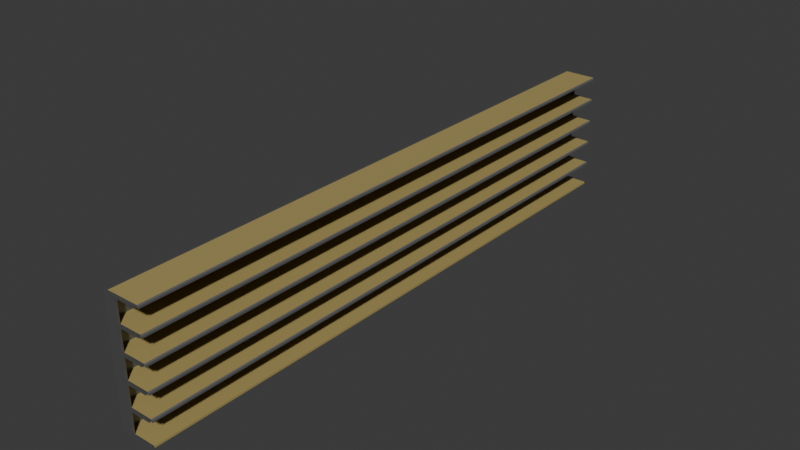 # Source: shelf.blend  (saved by Blender 4.2.66; exported with 4.5.12 LTS)
import bpy
from mathutils import Matrix  # noqa: F401  (used for matrix-valued properties, if any)

bpy.ops.wm.read_factory_settings(use_empty=True)
scene = bpy.context.scene
scene.name = 'Scene'

# ---- collections
col_collection = bpy.data.collections.new('Collection'); scene.collection.children.link(col_collection)

# ---- materials (node trees are filled in below, after node groups)
mat_material_002 = bpy.data.materials.new('Material.002')
mat_metal = bpy.data.materials.new('Metal')
mat_shelfing = bpy.data.materials.new('Shelfing')
mat_pricebar = bpy.data.materials.new('PriceBar')
mat_material_001 = bpy.data.materials.new('Material.001')

# ---- material node trees
mat_material_002.use_nodes = True; mat_material_002.node_tree.nodes.clear()
_N = mat_material_002.node_tree.nodes; _L = mat_material_002.node_tree.links
n0 = _N.new('ShaderNodeBsdfPrincipled'); n0.name = 'Principled BSDF'; n0.location = (10, 300)
n0.inputs[0].default_value = (1.0, 1.0, 1.0, 0.0)
n0.inputs[4].default_value = 0.0
n1 = _N.new('ShaderNodeOutputMaterial'); n1.name = 'Material Output'; n1.location = (300, 300)
_L.new(n0.outputs[0], n1.inputs[0])
n1.is_active_output = True
mat_metal.use_nodes = True; mat_metal.node_tree.nodes.clear()
_N = mat_metal.node_tree.nodes; _L = mat_metal.node_tree.links
n0 = _N.new('ShaderNodeBsdfPrincipled'); n0.name = 'Principled BSDF'; n0.location = (10, 300)
n0.inputs[0].default_value = (0.1986, 0.1986, 0.1986, 1.0)
n0.inputs[1].default_value = 0.6903
n1 = _N.new('ShaderNodeOutputMaterial'); n1.name = 'Material Output'; n1.location = (300, 300)
_L.new(n0.outputs[0], n1.inputs[0])
n1.is_active_output = True
mat_shelfing.use_nodes = True; mat_shelfing.node_tree.nodes.clear()
_N = mat_shelfing.node_tree.nodes; _L = mat_shelfing.node_tree.links
n0 = _N.new('ShaderNodeBsdfPrincipled'); n0.name = 'Principled BSDF'; n0.location = (10, 300)
n0.inputs[0].default_value = (0.4105, 0.3219, 0.1162, 1.0)
n1 = _N.new('ShaderNodeOutputMaterial'); n1.name = 'Material Output'; n1.location = (300, 300)
_L.new(n0.outputs[0], n1.inputs[0])
n1.is_active_output = True
mat_pricebar.use_nodes = True; mat_pricebar.node_tree.nodes.clear()
_N = mat_pricebar.node_tree.nodes; _L = mat_pricebar.node_tree.links
n0 = _N.new('ShaderNodeBsdfPrincipled'); n0.name = 'Principled BSDF'; n0.location = (10, 300)
n0.inputs[0].default_value = (0.1187, 0.1187, 0.1187, 1.0)
n1 = _N.new('ShaderNodeOutputMaterial'); n1.name = 'Material Output'; n1.location = (300, 300)
_L.new(n0.outputs[0], n1.inputs[0])
n1.is_active_output = True
mat_material_001.use_nodes = True; mat_material_001.node_tree.nodes.clear()
_N = mat_material_001.node_tree.nodes; _L = mat_material_001.node_tree.links
n0 = _N.new('ShaderNodeBsdfPrincipled'); n0.name = 'Principled BSDF'; n0.location = (10, 300)
n0.inputs[0].default_value = (1.0, 1.0, 1.0, 0.0)
n0.inputs[4].default_value = 0.0
n1 = _N.new('ShaderNodeOutputMaterial'); n1.name = 'Material Output'; n1.location = (300, 300)
_L.new(n0.outputs[0], n1.inputs[0])
n1.is_active_output = True

# ---- world
world_world = bpy.data.worlds.new('World'); scene.world = world_world
world_world.use_nodes = True; world_world.node_tree.nodes.clear()
_N = world_world.node_tree.nodes; _L = world_world.node_tree.links
n0 = _N.new('ShaderNodeOutputWorld'); n0.name = 'World Output'; n0.location = (300, 300)
n1 = _N.new('ShaderNodeBackground'); n1.name = 'Background'; n1.location = (10, 300)
n1.inputs[0].default_value = (0.05088, 0.05088, 0.05088, 1.0)
_L.new(n1.outputs[0], n0.inputs[0])
n0.is_active_output = True
world_world.color = (0.05088, 0.05088, 0.05088)
world_world.sun_shadow_jitter_overblur = 0.0

# ---- meshes
me_cube_003 = bpy.data.meshes.new('Cube.003')
me_cube_003.from_pydata([(-1.0, -1.0, -1.0), (-1.0, -1.0, 1.028), (-1.0, 1.0, -1.0), (-1.0, 1.0, 1.028), (0.269, -1.0, -1.0), (0.269, -1.0, 1.028), (0.269, 1.0, -1.0), (0.269, 1.0, 1.028)], [], [(0, 1, 3, 2), (2, 3, 7, 6), (6, 7, 5, 4), (4, 5, 1, 0), (2, 6, 4, 0), (7, 3, 1, 5)])
_uv = me_cube_003.uv_layers.new(name='UVMap')
_uv.uv.foreach_set('vector', [0.375, 0.0, 0.625, 0.0, 0.625, 0.25, 0.375, 0.25, 0.375, 0.25, 0.625, 0.25, 0.625, 0.5, 0.375, 0.5, 0.375, 0.5, 0.625, 0.5, 0.625, 0.75, 0.375, 0.75, 0.375, 0.75, 0.625, 0.75, 0.625, 1.0, 0.375, 1.0, 0.125, 0.5, 0.375, 0.5, 0.375, 0.75, 0.125, 0.75, 0.625, 0.5, 0.875, 0.5, 0.875, 0.75, 0.625, 0.75])
me_cube_003.materials.append(mat_material_002)
me_cube_003.update()
me_cube_005 = bpy.data.meshes.new('Cube.005')
me_cube_005.from_pydata([(-1.0, -1.0, -1.0), (-1.0, -1.0, 1.0), (-1.0, 1.0, -1.0), (-1.0, 1.0, 1.0), (1.0, -1.0, -1.0), (1.0, -1.0, 1.0), (1.0, 1.0, -1.0), (1.0, 1.0, 1.0), (-1.0, -1.0, -0.6), (-1.0, -1.0, -0.2), (-1.0, -1.0, 0.2), (-1.0, -1.0, 0.6), (-1.0, 1.0, 0.6), (-1.0, 1.0, 0.2), (-1.0, 1.0, -0.2), (-1.0, 1.0, -0.6), (1.0, 1.0, 0.6), (1.0, 1.0, 0.2), (1.0, 1.0, -0.2), (1.0, 1.0, -0.6), (1.0, -1.0, 0.6), (1.0, -1.0, 0.2), (1.0, -1.0, -0.2), (1.0, -1.0, -0.6), (-1.0, -1.0, 1.033), (-1.0, 1.0, 1.033), (1.0, 1.0, 1.033), (1.0, -1.0, 1.033), (-1.0, -1.0, 0.6333), (-1.0, 1.0, 0.6333), (1.0, 1.0, 0.6333), (1.0, -1.0, 0.6333), (-1.0, -1.0, 0.2333), (-1.0, 1.0, 0.2333), (1.0, 1.0, 0.2333), (1.0, -1.0, 0.2333), (-1.0, -1.0, -0.1667), (-1.0, 1.0, -0.1667), (1.0, 1.0, -0.1667), (1.0, -1.0, -0.1667), (-1.0, -1.0, -0.5667), (-1.0, 1.0, -0.5667), (1.0, 1.0, -0.5667), (1.0, -1.0, -0.5667), (-1.0, 1.0, -0.9667), (1.0, 1.0, -0.9667), (1.0, -1.0, -0.9667), (-1.0, -1.0, -0.9667), (33.0, 1.0, -0.9667), (33.0, 1.0, -1.0), (33.0, -1.0, -1.0), (33.0, 1.0, 1.0), (33.0, -1.0, 1.0), (33.0, -1.0, -0.9667), (33.0, 1.0, 0.6333), (33.0, 1.0, 0.6), (33.0, 1.0, 0.2333), (33.0, 1.0, 0.2), (33.0, 1.0, -0.1667), (33.0, 1.0, -0.2), (33.0, 1.0, -0.5667), (33.0, 1.0, -0.6), (33.0, -1.0, 0.6333), (33.0, -1.0, 0.6), (33.0, -1.0, 0.2333), (33.0, -1.0, 0.2), (33.0, -1.0, -0.1667), (33.0, -1.0, -0.2), (33.0, -1.0, -0.5667), (33.0, -1.0, -0.6), (33.0, 1.0, 1.033), (33.0, -1.0, 1.033), (-1.0, -0.9933, -1.0), (-1.0, -0.9933, 1.0), (1.0, -0.9933, -1.0), (1.0, -0.9933, 1.0), (1.0, -0.9933, -0.6), (1.0, -0.9933, -0.2), (1.0, -0.9933, 0.2), (1.0, -0.9933, 0.6), (-1.0, -0.9933, -0.6), (-1.0, -0.9933, -0.2), (-1.0, -0.9933, 0.2), (-1.0, -0.9933, 0.6), (-1.0, -0.9933, 1.033), (1.0, -0.9933, 1.033), (1.0, -0.9933, 0.6333), (-1.0, -0.9933, 0.6333), (-1.0, -0.9933, 0.2333), (1.0, -0.9933, 0.2333), (-1.0, -0.9933, -0.1667), (1.0, -0.9933, -0.1667), (-1.0, -0.9933, -0.5667), (1.0, -0.9933, -0.5667), (-1.0, -0.9933, -0.9667), (1.0, -0.9933, -0.9667), (33.0, -0.9933, -1.0), (33.0, -0.9933, 1.0), (33.0, -0.9933, -0.6), (33.0, -0.9933, -0.2), (33.0, -0.9933, 0.2), (33.0, -0.9933, 0.6), (33.0, -0.9933, 1.033), (33.0, -0.9933, 0.6333), (33.0, -0.9933, 0.2333), (33.0, -0.9933, -0.1667), (33.0, -0.9933, -0.5667), (33.0, -0.9933, -0.9667), (-1.0, 0.9933, 1.0), (1.0, 0.9933, -1.0), (-1.0, 0.9933, -0.6), (-1.0, 0.9933, -0.2), (-1.0, 0.9933, 0.2), (-1.0, 0.9933, 0.6), (-1.0, 0.9933, 1.033), (-1.0, 0.9933, 0.6333), (-1.0, 0.9933, 0.2333), (-1.0, 0.9933, -0.1667), (-1.0, 0.9933, -0.5667), (-1.0, 0.9933, -0.9667), (33.0, 0.9933, -1.0), (-1.0, 0.9933, -1.0), (1.0, 0.9933, 1.0), (1.0, 0.9933, -0.6), (1.0, 0.9933, -0.2), (1.0, 0.9933, 0.2), (1.0, 0.9933, 0.6), (1.0, 0.9933, 1.033), (1.0, 0.9933, 0.6333), (1.0, 0.9933, 0.2333), (1.0, 0.9933, -0.1667), (1.0, 0.9933, -0.5667), (1.0, 0.9933, -0.9667), (33.0, 0.9933, 1.0), (33.0, 0.9933, -0.6), (33.0, 0.9933, -0.2), (33.0, 0.9933, 0.2), (33.0, 0.9933, 0.6), (33.0, 0.9933, 1.033), (33.0, 0.9933, 0.6333), (33.0, 0.9933, 0.2333), (33.0, 0.9933, -0.1667), (33.0, 0.9933, -0.5667), (33.0, 0.9933, -0.9667), (11.0, 1.0, 1.0), (11.0, 1.0, 0.6333), (11.0, 1.0, 0.6), (11.0, 1.0, 0.2333), (11.0, 1.0, 0.2), (11.0, 1.0, -0.1667), (11.0, 1.0, -0.2), (11.0, 1.0, -0.5667), (11.0, 1.0, -0.6), (11.0, 1.0, -0.9667), (11.0, 0.9933, 1.0), (11.0, 0.9933, -0.6), (11.0, 0.9933, -0.2), (11.0, 0.9933, 0.2), (11.0, 0.9933, 0.6), (11.0, 0.9933, 0.6333), (11.0, 0.9933, 0.2333), (11.0, 0.9933, -0.1667), (11.0, 0.9933, -0.5667), (11.0, 0.9933, -0.9667), (11.0, -0.9933, 1.0), (11.0, -1.0, 1.0), (11.0, -0.9933, -0.6), (11.0, -1.0, -0.6), (11.0, -0.9933, -0.2), (11.0, -1.0, -0.2), (11.0, -0.9933, 0.2), (11.0, -1.0, 0.2), (11.0, -0.9933, 0.6), (11.0, -1.0, 0.6), (11.0, -1.0, 0.6333), (11.0, -0.9933, 0.6333), (11.0, -1.0, 0.2333), (11.0, -0.9933, 0.2333), (11.0, -1.0, -0.1667), (11.0, -0.9933, -0.1667), (11.0, -1.0, -0.5667), (11.0, -0.9933, -0.5667), (11.0, -1.0, -0.9667), (11.0, -0.9933, -0.9667), (33.95, 0.9933, 0.9814), (33.95, -0.9933, 0.9814), (33.95, 0.9933, -0.6186), (33.95, -0.9933, -0.6186), (33.95, 0.9933, -0.2186), (33.95, -0.9933, -0.2186), (33.95, 0.9933, 0.1814), (33.95, -0.9933, 0.1814), (33.95, 0.9933, 0.5814), (33.95, -0.9933, 0.5814), (33.95, 0.9933, 1.015), (33.95, -0.9933, 1.015), (33.95, 0.9933, 0.6147), (33.95, -0.9933, 0.6147), (33.95, 0.9933, 0.2147), (33.95, -0.9933, 0.2147), (33.95, 0.9933, -0.1853), (33.95, -0.9933, -0.1853), (33.95, 0.9933, -0.5853), (33.95, -0.9933, -0.5853)], [], [(115, 108, 3, 29), (29, 3, 7, 30), (21, 39, 178, 171), (31, 5, 1, 28), (72, 74, 4, 0), (7, 3, 25, 26), (46, 23, 8, 47), (43, 22, 9, 40), (39, 21, 10, 36), (35, 20, 11, 32), (78, 21, 171, 170), (20, 35, 176, 173), (77, 22, 169, 168), (5, 31, 174, 165), (44, 15, 19, 45), (41, 14, 18, 42), (37, 13, 17, 38), (33, 12, 16, 34), (119, 110, 15, 44), (118, 111, 14, 41), (117, 112, 13, 37), (116, 113, 12, 33), (85, 84, 24, 27), (46, 4, 50, 53), (73, 1, 24, 84), (1, 5, 27, 24), (20, 31, 28, 11), (85, 27, 71, 102), (12, 29, 30, 16), (113, 115, 29, 12), (112, 116, 33, 13), (13, 33, 34, 17), (95, 46, 53, 107), (21, 35, 32, 10), (111, 117, 37, 14), (14, 37, 38, 18), (19, 42, 60, 61), (22, 39, 36, 9), (110, 118, 41, 15), (15, 41, 42, 19), (122, 7, 51, 133), (23, 43, 40, 8), (121, 119, 44, 2), (2, 44, 45, 6), (93, 43, 68, 106), (4, 46, 47, 0), (133, 51, 70, 138), (101, 103, 62, 63), (100, 104, 64, 65), (99, 105, 66, 67), (98, 106, 68, 69), (96, 107, 53, 50), (31, 20, 63, 62), (123, 19, 61, 134), (35, 21, 65, 64), (124, 18, 59, 135), (39, 22, 67, 66), (125, 17, 57, 136), (7, 26, 70, 51), (43, 23, 69, 68), (86, 31, 62, 103), (16, 30, 54, 55), (126, 16, 55, 137), (27, 5, 52, 71), (6, 45, 48, 49), (17, 34, 56, 57), (89, 35, 64, 104), (109, 6, 49, 120), (18, 38, 58, 59), (91, 39, 66, 105), (130, 91, 105, 141), (4, 74, 96, 50), (129, 89, 104, 140), (20, 79, 101, 63), (128, 86, 103, 139), (21, 78, 100, 65), (22, 77, 99, 67), (23, 76, 98, 69), (102, 97, 185, 195), (142, 106, 203, 202), (98, 134, 186, 187), (103, 101, 193, 197), (52, 97, 102, 71), (131, 93, 106, 142), (0, 47, 94, 72), (5, 75, 97, 52), (8, 40, 92, 80), (9, 36, 90, 81), (132, 95, 107, 143), (10, 32, 88, 82), (11, 28, 87, 83), (127, 85, 102, 138), (108, 73, 84, 114), (127, 114, 84, 85), (32, 11, 83, 88), (36, 10, 82, 90), (40, 9, 81, 92), (47, 8, 80, 94), (129, 126, 79, 89), (130, 125, 78, 91), (131, 124, 77, 93), (132, 123, 76, 95), (121, 109, 74, 72), (128, 122, 75, 86), (28, 1, 73, 87), (7, 122, 154, 144), (2, 6, 109, 121), (122, 128, 159, 154), (45, 19, 152, 153), (129, 34, 147, 160), (38, 17, 148, 149), (26, 25, 114, 127), (3, 108, 114, 25), (26, 127, 138, 70), (45, 132, 143, 48), (42, 131, 142, 60), (55, 54, 139, 137), (57, 56, 140, 136), (59, 58, 141, 135), (61, 60, 142, 134), (49, 48, 143, 120), (30, 128, 139, 54), (34, 129, 140, 56), (38, 130, 141, 58), (74, 109, 120, 96), (79, 126, 137, 101), (78, 125, 136, 100), (77, 124, 135, 99), (76, 123, 134, 98), (134, 142, 202, 186), (72, 94, 119, 121), (75, 122, 133, 97), (80, 92, 118, 110), (81, 90, 117, 111), (82, 88, 116, 112), (83, 87, 115, 113), (88, 83, 113, 116), (90, 82, 112, 117), (92, 81, 111, 118), (94, 80, 110, 119), (87, 73, 108, 115), (145, 144, 154, 159), (153, 152, 155, 163), (151, 150, 156, 162), (149, 148, 157, 161), (147, 146, 158, 160), (42, 18, 150, 151), (130, 38, 149, 161), (19, 123, 155, 152), (131, 42, 151, 162), (123, 132, 163, 155), (18, 124, 156, 150), (132, 45, 153, 163), (124, 131, 162, 156), (17, 125, 157, 148), (125, 130, 161, 157), (16, 126, 158, 146), (126, 129, 160, 158), (30, 7, 144, 145), (128, 30, 145, 159), (34, 16, 146, 147), (175, 164, 165, 174), (183, 166, 167, 182), (181, 168, 169, 180), (179, 170, 171, 178), (177, 172, 173, 176), (23, 46, 182, 167), (22, 43, 180, 169), (89, 79, 172, 177), (31, 86, 175, 174), (79, 20, 173, 172), (91, 78, 170, 179), (35, 89, 177, 176), (93, 77, 168, 181), (39, 91, 179, 178), (75, 5, 165, 164), (43, 93, 181, 180), (95, 76, 166, 183), (46, 95, 183, 182), (76, 23, 167, 166), (86, 75, 164, 175), (186, 202, 203, 187), (188, 200, 201, 189), (190, 198, 199, 191), (192, 196, 197, 193), (185, 184, 194, 195), (99, 135, 188, 189), (100, 136, 190, 191), (133, 138, 194, 184), (101, 137, 192, 193), (138, 102, 195, 194), (137, 139, 196, 192), (106, 98, 187, 203), (139, 103, 197, 196), (136, 140, 198, 190), (105, 99, 189, 201), (140, 104, 199, 198), (135, 141, 200, 188), (143, 107, 96, 120), (104, 100, 191, 199), (97, 133, 184, 185), (141, 105, 201, 200)])
me_cube_005.polygons.foreach_set('material_index', [0, 0, 0, 0, 0, 0, 0, 0, 0, 0, 0, 0, 0, 0, 0, 0, 0, 0, 0, 0, 0, 0, 0, 0, 0, 0, 0, 0, 0, 0, 0, 0, 0, 0, 0, 0, 0, 0, 0, 0, 0, 0, 0, 0, 0, 0, 0, 0, 0, 0, 0, 0, 0, 0, 0, 0, 0, 0, 0, 0, 0, 0, 0, 0, 0, 0, 0, 0, 0, 0, 1, 0, 1, 0, 1, 0, 0, 0, 2, 2, 2, 2, 0, 1, 0, 0, 0, 0, 1, 0, 0, 1, 0, 0, 0, 0, 0, 0, 0, 0, 0, 0, 0, 0, 0, 0, 0, 0, 0, 0, 0, 0, 0, 0, 0, 0, 0, 0, 0, 0, 0, 0, 0, 0, 1, 1, 1, 1, 1, 2, 0, 1, 0, 0, 0, 0, 0, 0, 0, 0, 0, 0, 0, 0, 0, 0, 0, 0, 0, 0, 0, 0, 0, 0, 0, 0, 0, 0, 0, 0, 0, 0, 0, 0, 0, 0, 0, 0, 0, 0, 0, 0, 0, 0, 0, 0, 0, 0, 0, 0, 0, 2, 2, 2, 2, 2, 2, 2, 2, 2, 2, 2, 2, 2, 2, 2, 2, 2, 1, 2, 2, 2])
_uv = me_cube_005.uv_layers.new(name='UVMap')
_uv.uv.foreach_set('vector', [0.575, 0.25, 0.625, 0.25, 0.625, 0.25, 0.575, 0.25, 0.575, 0.25, 0.625, 0.25, 0.625, 0.5, 0.575, 0.5, 0.525, 0.75, 0.475, 0.75, 0.475, 0.75, 0.525, 0.75, 0.575, 0.75, 0.625, 0.75, 0.625, 1.0, 0.575, 1.0, 0.125, 0.75, 0.375, 0.75, 0.375, 0.75, 0.125, 0.75, 0.625, 0.5, 0.625, 0.25, 0.625, 0.25, 0.625, 0.5, 0.375, 0.75, 0.425, 0.75, 0.425, 1.0, 0.375, 1.0, 0.425, 0.75, 0.475, 0.75, 0.475, 1.0, 0.425, 1.0, 0.475, 0.75, 0.525, 0.75, 0.525, 1.0, 0.475, 1.0, 0.525, 0.75, 0.575, 0.75, 0.575, 1.0, 0.525, 1.0, 0.525, 0.75, 0.525, 0.75, 0.525, 0.75, 0.525, 0.75, 0.575, 0.75, 0.525, 0.75, 0.525, 0.75, 0.575, 0.75, 0.475, 0.75, 0.475, 0.75, 0.475, 0.75, 0.475, 0.75, 0.625, 0.75, 0.575, 0.75, 0.575, 0.75, 0.625, 0.75, 0.375, 0.25, 0.425, 0.25, 0.425, 0.5, 0.375, 0.5, 0.425, 0.25, 0.475, 0.25, 0.475, 0.5, 0.425, 0.5, 0.475, 0.25, 0.525, 0.25, 0.525, 0.5, 0.475, 0.5, 0.525, 0.25, 0.575, 0.25, 0.575, 0.5, 0.525, 0.5, 0.375, 0.25, 0.425, 0.25, 0.425, 0.25, 0.375, 0.25, 0.425, 0.25, 0.475, 0.25, 0.475, 0.25, 0.425, 0.25, 0.475, 0.25, 0.525, 0.25, 0.525, 0.25, 0.475, 0.25, 0.525, 0.25, 0.575, 0.25, 0.575, 0.25, 0.525, 0.25, 0.625, 0.75, 0.875, 0.75, 0.875, 0.75, 0.625, 0.75, 0.375, 0.75, 0.375, 0.75, 0.375, 0.75, 0.375, 0.75, 0.625, 0.0, 0.625, 0.0, 0.625, 0.0, 0.625, 0.0, 0.625, 1.0, 0.625, 0.75, 0.625, 0.75, 0.625, 1.0, 0.575, 0.75, 0.575, 0.75, 0.575, 1.0, 0.575, 1.0, 0.625, 0.75, 0.625, 0.75, 0.625, 0.75, 0.625, 0.75, 0.575, 0.25, 0.575, 0.25, 0.575, 0.5, 0.575, 0.5, 0.575, 0.25, 0.575, 0.25, 0.575, 0.25, 0.575, 0.25, 0.525, 0.25, 0.525, 0.25, 0.525, 0.25, 0.525, 0.25, 0.525, 0.25, 0.525, 0.25, 0.525, 0.5, 0.525, 0.5, 0.375, 0.75, 0.375, 0.75, 0.375, 0.75, 0.375, 0.75, 0.525, 0.75, 0.525, 0.75, 0.525, 1.0, 0.525, 1.0, 0.475, 0.25, 0.475, 0.25, 0.475, 0.25, 0.475, 0.25, 0.475, 0.25, 0.475, 0.25, 0.475, 0.5, 0.475, 0.5, 0.425, 0.5, 0.425, 0.5, 0.425, 0.5, 0.425, 0.5, 0.475, 0.75, 0.475, 0.75, 0.475, 1.0, 0.475, 1.0, 0.425, 0.25, 0.425, 0.25, 0.425, 0.25, 0.425, 0.25, 0.425, 0.25, 0.425, 0.25, 0.425, 0.5, 0.425, 0.5, 0.625, 0.5, 0.625, 0.5, 0.625, 0.5, 0.625, 0.5, 0.425, 0.75, 0.425, 0.75, 0.425, 1.0, 0.425, 1.0, 0.375, 0.25, 0.375, 0.25, 0.375, 0.25, 0.375, 0.25, 0.375, 0.25, 0.375, 0.25, 0.375, 0.5, 0.375, 0.5, 0.425, 0.75, 0.425, 0.75, 0.425, 0.75, 0.425, 0.75, 0.375, 0.75, 0.375, 0.75, 0.375, 1.0, 0.375, 1.0, 0.625, 0.5, 0.625, 0.5, 0.625, 0.5, 0.625, 0.5, 0.575, 0.75, 0.575, 0.75, 0.575, 0.75, 0.575, 0.75, 0.525, 0.75, 0.525, 0.75, 0.525, 0.75, 0.525, 0.75, 0.475, 0.75, 0.475, 0.75, 0.475, 0.75, 0.475, 0.75, 0.425, 0.75, 0.425, 0.75, 0.425, 0.75, 0.425, 0.75, 0.375, 0.75, 0.375, 0.75, 0.375, 0.75, 0.375, 0.75, 0.575, 0.75, 0.575, 0.75, 0.575, 0.75, 0.575, 0.75, 0.425, 0.5, 0.425, 0.5, 0.425, 0.5, 0.425, 0.5, 0.525, 0.75, 0.525, 0.75, 0.525, 0.75, 0.525, 0.75, 0.475, 0.5, 0.475, 0.5, 0.475, 0.5, 0.475, 0.5, 0.475, 0.75, 0.475, 0.75, 0.475, 0.75, 0.475, 0.75, 0.525, 0.5, 0.525, 0.5, 0.525, 0.5, 0.525, 0.5, 0.625, 0.5, 0.625, 0.5, 0.625, 0.5, 0.625, 0.5, 0.425, 0.75, 0.425, 0.75, 0.425, 0.75, 0.425, 0.75, 0.575, 0.75, 0.575, 0.75, 0.575, 0.75, 0.575, 0.75, 0.575, 0.5, 0.575, 0.5, 0.575, 0.5, 0.575, 0.5, 0.575, 0.5, 0.575, 0.5, 0.575, 0.5, 0.575, 0.5, 0.625, 0.75, 0.625, 0.75, 0.625, 0.75, 0.625, 0.75, 0.375, 0.5, 0.375, 0.5, 0.375, 0.5, 0.375, 0.5, 0.525, 0.5, 0.525, 0.5, 0.525, 0.5, 0.525, 0.5, 0.525, 0.75, 0.525, 0.75, 0.525, 0.75, 0.525, 0.75, 0.375, 0.5, 0.375, 0.5, 0.375, 0.5, 0.375, 0.5, 0.475, 0.5, 0.475, 0.5, 0.475, 0.5, 0.475, 0.5, 0.475, 0.75, 0.475, 0.75, 0.475, 0.75, 0.475, 0.75, 0.475, 0.5, 0.475, 0.75, 0.475, 0.75, 0.475, 0.5, 0.375, 0.75, 0.375, 0.75, 0.375, 0.75, 0.375, 0.75, 0.525, 0.5, 0.525, 0.75, 0.525, 0.75, 0.525, 0.5, 0.575, 0.75, 0.575, 0.75, 0.575, 0.75, 0.575, 0.75, 0.575, 0.5, 0.575, 0.75, 0.575, 0.75, 0.575, 0.5, 0.525, 0.75, 0.525, 0.75, 0.525, 0.75, 0.525, 0.75, 0.475, 0.75, 0.475, 0.75, 0.475, 0.75, 0.475, 0.75, 0.425, 0.75, 0.425, 0.75, 0.425, 0.75, 0.425, 0.75, 0.625, 0.75, 0.625, 0.75, 0.625, 0.75, 0.625, 0.75, 0.425, 0.5, 0.425, 0.75, 0.425, 0.75, 0.425, 0.5, 0.425, 0.75, 0.425, 0.5, 0.425, 0.5, 0.425, 0.75, 0.575, 0.75, 0.575, 0.75, 0.575, 0.75, 0.575, 0.75, 0.625, 0.75, 0.625, 0.75, 0.625, 0.75, 0.625, 0.75, 0.425, 0.5, 0.425, 0.75, 0.425, 0.75, 0.425, 0.5, 0.375, 0.0, 0.375, 0.0, 0.375, 0.0, 0.375, 0.0, 0.625, 0.75, 0.625, 0.75, 0.625, 0.75, 0.625, 0.75, 0.425, 0.0, 0.425, 0.0, 0.425, 0.0, 0.425, 0.0, 0.475, 0.0, 0.475, 0.0, 0.475, 0.0, 0.475, 0.0, 0.375, 0.5, 0.375, 0.75, 0.375, 0.75, 0.375, 0.5, 0.525, 0.0, 0.525, 0.0, 0.525, 0.0, 0.525, 0.0, 0.575, 0.0, 0.575, 0.0, 0.575, 0.0, 0.575, 0.0, 0.625, 0.5, 0.625, 0.75, 0.625, 0.75, 0.625, 0.5, 0.625, 0.25, 0.625, 0.0, 0.625, 0.0, 0.625, 0.25, 0.625, 0.5, 0.875, 0.5, 0.875, 0.75, 0.625, 0.75, 0.525, 0.0, 0.575, 0.0, 0.575, 0.0, 0.525, 0.0, 0.475, 0.0, 0.525, 0.0, 0.525, 0.0, 0.475, 0.0, 0.425, 0.0, 0.475, 0.0, 0.475, 0.0, 0.425, 0.0, 0.375, 0.0, 0.425, 0.0, 0.425, 0.0, 0.375, 0.0, 0.525, 0.5, 0.575, 0.5, 0.575, 0.75, 0.525, 0.75, 0.475, 0.5, 0.525, 0.5, 0.525, 0.75, 0.475, 0.75, 0.425, 0.5, 0.475, 0.5, 0.475, 0.75, 0.425, 0.75, 0.375, 0.5, 0.425, 0.5, 0.425, 0.75, 0.375, 0.75, 0.125, 0.5, 0.375, 0.5, 0.375, 0.75, 0.125, 0.75, 0.575, 0.5, 0.625, 0.5, 0.625, 0.75, 0.575, 0.75, 0.575, 0.0, 0.625, 0.0, 0.625, 0.0, 0.575, 0.0, 0.625, 0.5, 0.625, 0.5, 0.625, 0.5, 0.625, 0.5, 0.125, 0.5, 0.375, 0.5, 0.375, 0.5, 0.125, 0.5, 0.625, 0.5, 0.575, 0.5, 0.575, 0.5, 0.625, 0.5, 0.375, 0.5, 0.425, 0.5, 0.425, 0.5, 0.375, 0.5, 0.525, 0.5, 0.525, 0.5, 0.525, 0.5, 0.525, 0.5, 0.475, 0.5, 0.525, 0.5, 0.525, 0.5, 0.475, 0.5, 0.625, 0.5, 0.875, 0.5, 0.875, 0.5, 0.625, 0.5, 0.625, 0.25, 0.625, 0.25, 0.625, 0.25, 0.625, 0.25, 0.625, 0.5, 0.625, 0.5, 0.625, 0.5, 0.625, 0.5, 0.375, 0.5, 0.375, 0.5, 0.375, 0.5, 0.375, 0.5, 0.425, 0.5, 0.425, 0.5, 0.425, 0.5, 0.425, 0.5, 0.575, 0.5, 0.575, 0.5, 0.575, 0.5, 0.575, 0.5, 0.525, 0.5, 0.525, 0.5, 0.525, 0.5, 0.525, 0.5, 0.475, 0.5, 0.475, 0.5, 0.475, 0.5, 0.475, 0.5, 0.425, 0.5, 0.425, 0.5, 0.425, 0.5, 0.425, 0.5, 0.375, 0.5, 0.375, 0.5, 0.375, 0.5, 0.375, 0.5, 0.575, 0.5, 0.575, 0.5, 0.575, 0.5, 0.575, 0.5, 0.525, 0.5, 0.525, 0.5, 0.525, 0.5, 0.525, 0.5, 0.475, 0.5, 0.475, 0.5, 0.475, 0.5, 0.475, 0.5, 0.375, 0.75, 0.375, 0.5, 0.375, 0.5, 0.375, 0.75, 0.575, 0.75, 0.575, 0.5, 0.575, 0.5, 0.575, 0.75, 0.525, 0.75, 0.525, 0.5, 0.525, 0.5, 0.525, 0.75, 0.475, 0.75, 0.475, 0.5, 0.475, 0.5, 0.475, 0.75, 0.425, 0.75, 0.425, 0.5, 0.425, 0.5, 0.425, 0.75, 0.425, 0.5, 0.425, 0.5, 0.425, 0.5, 0.425, 0.5, 0.375, 0.0, 0.375, 0.0, 0.375, 0.25, 0.375, 0.25, 0.625, 0.75, 0.625, 0.5, 0.625, 0.5, 0.625, 0.75, 0.425, 0.0, 0.425, 0.0, 0.425, 0.25, 0.425, 0.25, 0.475, 0.0, 0.475, 0.0, 0.475, 0.25, 0.475, 0.25, 0.525, 0.0, 0.525, 0.0, 0.525, 0.25, 0.525, 0.25, 0.575, 0.0, 0.575, 0.0, 0.575, 0.25, 0.575, 0.25, 0.525, 0.0, 0.575, 0.0, 0.575, 0.25, 0.525, 0.25, 0.475, 0.0, 0.525, 0.0, 0.525, 0.25, 0.475, 0.25, 0.425, 0.0, 0.475, 0.0, 0.475, 0.25, 0.425, 0.25, 0.375, 0.0, 0.425, 0.0, 0.425, 0.25, 0.375, 0.25, 0.575, 0.0, 0.625, 0.0, 0.625, 0.25, 0.575, 0.25, 0.575, 0.5, 0.625, 0.5, 0.625, 0.5, 0.575, 0.5, 0.375, 0.5, 0.425, 0.5, 0.425, 0.5, 0.375, 0.5, 0.425, 0.5, 0.475, 0.5, 0.475, 0.5, 0.425, 0.5, 0.475, 0.5, 0.525, 0.5, 0.525, 0.5, 0.475, 0.5, 0.525, 0.5, 0.575, 0.5, 0.575, 0.5, 0.525, 0.5, 0.425, 0.5, 0.475, 0.5, 0.475, 0.5, 0.425, 0.5, 0.475, 0.5, 0.475, 0.5, 0.475, 0.5, 0.475, 0.5, 0.425, 0.5, 0.425, 0.5, 0.425, 0.5, 0.425, 0.5, 0.425, 0.5, 0.425, 0.5, 0.425, 0.5, 0.425, 0.5, 0.425, 0.5, 0.375, 0.5, 0.375, 0.5, 0.425, 0.5, 0.475, 0.5, 0.475, 0.5, 0.475, 0.5, 0.475, 0.5, 0.375, 0.5, 0.375, 0.5, 0.375, 0.5, 0.375, 0.5, 0.475, 0.5, 0.425, 0.5, 0.425, 0.5, 0.475, 0.5, 0.525, 0.5, 0.525, 0.5, 0.525, 0.5, 0.525, 0.5, 0.525, 0.5, 0.475, 0.5, 0.475, 0.5, 0.525, 0.5, 0.575, 0.5, 0.575, 0.5, 0.575, 0.5, 0.575, 0.5, 0.575, 0.5, 0.525, 0.5, 0.525, 0.5, 0.575, 0.5, 0.575, 0.5, 0.625, 0.5, 0.625, 0.5, 0.575, 0.5, 0.575, 0.5, 0.575, 0.5, 0.575, 0.5, 0.575, 0.5, 0.525, 0.5, 0.575, 0.5, 0.575, 0.5, 0.525, 0.5, 0.575, 0.75, 0.625, 0.75, 0.625, 0.75, 0.575, 0.75, 0.375, 0.75, 0.425, 0.75, 0.425, 0.75, 0.375, 0.75, 0.425, 0.75, 0.475, 0.75, 0.475, 0.75, 0.425, 0.75, 0.475, 0.75, 0.525, 0.75, 0.525, 0.75, 0.475, 0.75, 0.525, 0.75, 0.575, 0.75, 0.575, 0.75, 0.525, 0.75, 0.425, 0.75, 0.375, 0.75, 0.375, 0.75, 0.425, 0.75, 0.475, 0.75, 0.425, 0.75, 0.425, 0.75, 0.475, 0.75, 0.525, 0.75, 0.575, 0.75, 0.575, 0.75, 0.525, 0.75, 0.575, 0.75, 0.575, 0.75, 0.575, 0.75, 0.575, 0.75, 0.575, 0.75, 0.575, 0.75, 0.575, 0.75, 0.575, 0.75, 0.475, 0.75, 0.525, 0.75, 0.525, 0.75, 0.475, 0.75, 0.525, 0.75, 0.525, 0.75, 0.525, 0.75, 0.525, 0.75, 0.425, 0.75, 0.475, 0.75, 0.475, 0.75, 0.425, 0.75, 0.475, 0.75, 0.475, 0.75, 0.475, 0.75, 0.475, 0.75, 0.625, 0.75, 0.625, 0.75, 0.625, 0.75, 0.625, 0.75, 0.425, 0.75, 0.425, 0.75, 0.425, 0.75, 0.425, 0.75, 0.375, 0.75, 0.425, 0.75, 0.425, 0.75, 0.375, 0.75, 0.375, 0.75, 0.375, 0.75, 0.375, 0.75, 0.375, 0.75, 0.425, 0.75, 0.425, 0.75, 0.425, 0.75, 0.425, 0.75, 0.575, 0.75, 0.625, 0.75, 0.625, 0.75, 0.575, 0.75, 0.425, 0.5, 0.425, 0.5, 0.425, 0.75, 0.425, 0.75, 0.475, 0.5, 0.475, 0.5, 0.475, 0.75, 0.475, 0.75, 0.525, 0.5, 0.525, 0.5, 0.525, 0.75, 0.525, 0.75, 0.575, 0.5, 0.575, 0.5, 0.575, 0.75, 0.575, 0.75, 0.625, 0.75, 0.625, 0.5, 0.625, 0.5, 0.625, 0.75, 0.475, 0.75, 0.475, 0.5, 0.475, 0.5, 0.475, 0.75, 0.525, 0.75, 0.525, 0.5, 0.525, 0.5, 0.525, 0.75, 0.625, 0.5, 0.625, 0.5, 0.625, 0.5, 0.625, 0.5, 0.575, 0.75, 0.575, 0.5, 0.575, 0.5, 0.575, 0.75, 0.625, 0.5, 0.625, 0.75, 0.625, 0.75, 0.625, 0.5, 0.575, 0.5, 0.575, 0.5, 0.575, 0.5, 0.575, 0.5, 0.425, 0.75, 0.425, 0.75, 0.425, 0.75, 0.425, 0.75, 0.575, 0.5, 0.575, 0.75, 0.575, 0.75, 0.575, 0.5, 0.525, 0.5, 0.525, 0.5, 0.525, 0.5, 0.525, 0.5, 0.475, 0.75, 0.475, 0.75, 0.475, 0.75, 0.475, 0.75, 0.525, 0.5, 0.525, 0.75, 0.525, 0.75, 0.525, 0.5, 0.475, 0.5, 0.475, 0.5, 0.475, 0.5, 0.475, 0.5, 0.375, 0.5, 0.375, 0.75, 0.375, 0.75, 0.375, 0.5, 0.525, 0.75, 0.525, 0.75, 0.525, 0.75, 0.525, 0.75, 0.625, 0.75, 0.625, 0.5, 0.625, 0.5, 0.625, 0.75, 0.475, 0.5, 0.475, 0.75, 0.475, 0.75, 0.475, 0.5])
me_cube_005.materials.append(mat_metal)
me_cube_005.materials.append(mat_shelfing)
me_cube_005.materials.append(mat_pricebar)
me_cube_005.update()
me_cube_001 = bpy.data.meshes.new('Cube.001')
me_cube_001.from_pydata([(-1.0, -1.0, -1.0), (-1.0, -1.0, 1.028), (-1.0, 1.0, -1.0), (-1.0, 1.0, 1.028), (0.269, -1.0, -1.0), (0.269, -1.0, 1.028), (0.269, 1.0, -1.0), (0.269, 1.0, 1.028)], [], [(0, 1, 3, 2), (2, 3, 7, 6), (6, 7, 5, 4), (4, 5, 1, 0), (2, 6, 4, 0), (7, 3, 1, 5)])
_uv = me_cube_001.uv_layers.new(name='UVMap')
_uv.uv.foreach_set('vector', [0.375, 0.0, 0.625, 0.0, 0.625, 0.25, 0.375, 0.25, 0.375, 0.25, 0.625, 0.25, 0.625, 0.5, 0.375, 0.5, 0.375, 0.5, 0.625, 0.5, 0.625, 0.75, 0.375, 0.75, 0.375, 0.75, 0.625, 0.75, 0.625, 1.0, 0.375, 1.0, 0.125, 0.5, 0.375, 0.5, 0.375, 0.75, 0.125, 0.75, 0.625, 0.5, 0.875, 0.5, 0.875, 0.75, 0.625, 0.75])
me_cube_001.materials.append(mat_material_001)
me_cube_001.update()

# ---- objects
ob_shelf_col = bpy.data.objects.new('Shelf-col', me_cube_003)
ob_cube = bpy.data.objects.new('Cube', me_cube_005)
ob_interaction_col = bpy.data.objects.new('Interaction-col', me_cube_001)

# ---- transforms, parenting, visibility, modifiers, constraints
ob_shelf_col.location = (0.1143, 0.0, 0.7255)
ob_shelf_col.scale = (0.3767, 3.624, 0.7248)
ob_cube.location = (-0.2401, 0.0, 0.7255)
ob_cube.scale = (0.01208, 3.624, 0.7248)
ob_interaction_col.location = (-0.2381, 0.0, 0.7255)
ob_interaction_col.scale = (0.01371, 3.624, 0.7248)

# ---- collection membership
col_collection.objects.link(ob_shelf_col)
col_collection.objects.link(ob_cube)
col_collection.objects.link(ob_interaction_col)

# ---- scene / render settings (as saved in the file)
scene.frame_start = 1; scene.frame_end = 250; scene.frame_set(1)
scene.render.engine = 'BLENDER_EEVEE_NEXT'
bpy.context.view_layer.update()

# ---- added for rendering (the .blend has no active camera and no usable light): camera, sun
cam_auto = bpy.data.cameras.new('AutoCamera')
cam_auto.lens = 50.0
cam_auto.sensor_width = 36.0
cam_auto.clip_end = 1000.0
ob_auto_camera = bpy.data.objects.new('AutoCamera', cam_auto)
scene.collection.objects.link(ob_auto_camera)
ob_auto_camera.location = (6.83417, -8.22903, 6.2236)
ob_auto_camera.rotation_euler = (1.09748, -7.21219e-08, 0.694738)
scene.camera = ob_auto_camera
light_auto_sun = bpy.data.lights.new('AutoSun', 'SUN')
light_auto_sun.energy = 3.0
light_auto_sun.angle = 0.0523599
ob_auto_sun = bpy.data.objects.new('AutoSun', light_auto_sun)
scene.collection.objects.link(ob_auto_sun)
ob_auto_sun.rotation_euler = (0.872665, 0.174533, 0.523599)
bpy.context.view_layer.update()
